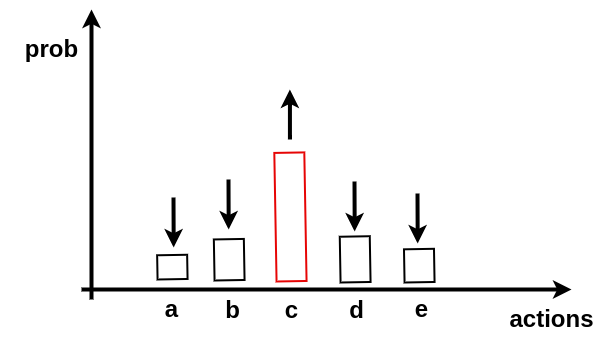

The diagram above was exported from draw.io. Its source (the exported page's mxGraphModel, read from the mxfile embedded in the PNG):
<mxGraphModel dx="1434" dy="875" grid="1" gridSize="10" guides="1" tooltips="1" connect="1" arrows="1" fold="1" page="1" pageScale="1" pageWidth="850" pageHeight="1100" math="0" shadow="0">
  <root>
    <mxCell id="0" />
    <mxCell id="1" parent="0" />
    <mxCell id="aVgMBrd3MpYHUEErq8nm-1" value="" style="endArrow=classic;html=1;rounded=0;strokeWidth=4;" edge="1" parent="1">
      <mxGeometry width="50" height="50" relative="1" as="geometry">
        <mxPoint x="160" y="530" as="sourcePoint" />
        <mxPoint x="160" y="240" as="targetPoint" />
      </mxGeometry>
    </mxCell>
    <mxCell id="aVgMBrd3MpYHUEErq8nm-2" value="" style="endArrow=classic;html=1;rounded=0;strokeWidth=4;" edge="1" parent="1">
      <mxGeometry width="50" height="50" relative="1" as="geometry">
        <mxPoint x="150" y="520" as="sourcePoint" />
        <mxPoint x="640" y="520" as="targetPoint" />
      </mxGeometry>
    </mxCell>
    <mxCell id="aVgMBrd3MpYHUEErq8nm-3" value="" style="rounded=0;whiteSpace=wrap;html=1;rotation=-91;strokeWidth=2;" vertex="1" parent="1">
      <mxGeometry x="228.74" y="482.62" width="24.21" height="30" as="geometry" />
    </mxCell>
    <mxCell id="aVgMBrd3MpYHUEErq8nm-4" value="a" style="text;strokeColor=none;fillColor=none;html=1;fontSize=24;fontStyle=1;verticalAlign=middle;align=center;strokeWidth=2;" vertex="1" parent="1">
      <mxGeometry x="190" y="520" width="100" height="40" as="geometry" />
    </mxCell>
    <mxCell id="aVgMBrd3MpYHUEErq8nm-5" value="b" style="text;strokeColor=none;fillColor=none;html=1;fontSize=24;fontStyle=1;verticalAlign=middle;align=center;strokeWidth=2;" vertex="1" parent="1">
      <mxGeometry x="251" y="521" width="100" height="40" as="geometry" />
    </mxCell>
    <mxCell id="aVgMBrd3MpYHUEErq8nm-6" value="c" style="text;strokeColor=none;fillColor=none;html=1;fontSize=24;fontStyle=1;verticalAlign=middle;align=center;strokeWidth=2;" vertex="1" parent="1">
      <mxGeometry x="310" y="521" width="100" height="40" as="geometry" />
    </mxCell>
    <mxCell id="aVgMBrd3MpYHUEErq8nm-7" value="d" style="text;strokeColor=none;fillColor=none;html=1;fontSize=24;fontStyle=1;verticalAlign=middle;align=center;strokeWidth=2;" vertex="1" parent="1">
      <mxGeometry x="375" y="521" width="100" height="40" as="geometry" />
    </mxCell>
    <mxCell id="aVgMBrd3MpYHUEErq8nm-8" value="e" style="text;strokeColor=none;fillColor=none;html=1;fontSize=24;fontStyle=1;verticalAlign=middle;align=center;strokeWidth=2;" vertex="1" parent="1">
      <mxGeometry x="440" y="520" width="100" height="40" as="geometry" />
    </mxCell>
    <mxCell id="aVgMBrd3MpYHUEErq8nm-9" value="" style="rounded=0;whiteSpace=wrap;html=1;rotation=-91;strokeWidth=2;" vertex="1" parent="1">
      <mxGeometry x="277.17" y="475.21" width="41.05" height="30" as="geometry" />
    </mxCell>
    <mxCell id="aVgMBrd3MpYHUEErq8nm-10" value="" style="rounded=0;whiteSpace=wrap;html=1;rotation=-91;strokeWidth=2;strokeColor=#e60505;" vertex="1" parent="1">
      <mxGeometry x="294.64" y="432.45" width="128.58" height="30" as="geometry" />
    </mxCell>
    <mxCell id="aVgMBrd3MpYHUEErq8nm-11" value="" style="rounded=0;whiteSpace=wrap;html=1;rotation=-91;strokeWidth=2;" vertex="1" parent="1">
      <mxGeometry x="400.78" y="474.86" width="45.76" height="30" as="geometry" />
    </mxCell>
    <mxCell id="aVgMBrd3MpYHUEErq8nm-12" value="" style="rounded=0;whiteSpace=wrap;html=1;rotation=-91;strokeWidth=2;" vertex="1" parent="1">
      <mxGeometry x="471.18" y="481.15" width="33.18" height="30" as="geometry" />
    </mxCell>
    <mxCell id="aVgMBrd3MpYHUEErq8nm-13" value="prob" style="text;strokeColor=none;fillColor=none;html=1;fontSize=24;fontStyle=1;verticalAlign=middle;align=center;strokeWidth=2;" vertex="1" parent="1">
      <mxGeometry x="70" y="260" width="100" height="40" as="geometry" />
    </mxCell>
    <mxCell id="aVgMBrd3MpYHUEErq8nm-14" value="actions" style="text;strokeColor=none;fillColor=none;html=1;fontSize=24;fontStyle=1;verticalAlign=middle;align=center;strokeWidth=2;" vertex="1" parent="1">
      <mxGeometry x="570" y="530" width="100" height="40" as="geometry" />
    </mxCell>
    <mxCell id="aVgMBrd3MpYHUEErq8nm-15" value="" style="endArrow=classic;html=1;rounded=0;strokeWidth=4;" edge="1" parent="1">
      <mxGeometry width="50" height="50" relative="1" as="geometry">
        <mxPoint x="358.43" y="370" as="sourcePoint" />
        <mxPoint x="358.43" y="320" as="targetPoint" />
        <Array as="points">
          <mxPoint x="358.43" y="340" />
        </Array>
      </mxGeometry>
    </mxCell>
    <mxCell id="aVgMBrd3MpYHUEErq8nm-16" value="" style="endArrow=classic;html=1;rounded=0;strokeWidth=4;" edge="1" parent="1">
      <mxGeometry x="-1" y="-51" width="50" height="50" relative="1" as="geometry">
        <mxPoint x="297" y="410" as="sourcePoint" />
        <mxPoint x="297.2" y="460" as="targetPoint" />
        <Array as="points" />
        <mxPoint x="-1" y="-4" as="offset" />
      </mxGeometry>
    </mxCell>
    <mxCell id="aVgMBrd3MpYHUEErq8nm-17" value="" style="endArrow=classic;html=1;rounded=0;strokeWidth=4;" edge="1" parent="1">
      <mxGeometry x="-1" y="-51" width="50" height="50" relative="1" as="geometry">
        <mxPoint x="242" y="428" as="sourcePoint" />
        <mxPoint x="242.20000000000005" y="478" as="targetPoint" />
        <Array as="points" />
        <mxPoint x="-1" y="-4" as="offset" />
      </mxGeometry>
    </mxCell>
    <mxCell id="aVgMBrd3MpYHUEErq8nm-18" value="" style="endArrow=classic;html=1;rounded=0;strokeWidth=4;" edge="1" parent="1">
      <mxGeometry x="-1" y="-51" width="50" height="50" relative="1" as="geometry">
        <mxPoint x="423" y="412" as="sourcePoint" />
        <mxPoint x="423.20000000000005" y="462" as="targetPoint" />
        <Array as="points" />
        <mxPoint x="-1" y="-4" as="offset" />
      </mxGeometry>
    </mxCell>
    <mxCell id="aVgMBrd3MpYHUEErq8nm-19" value="" style="endArrow=classic;html=1;rounded=0;strokeWidth=4;" edge="1" parent="1">
      <mxGeometry x="-1" y="-51" width="50" height="50" relative="1" as="geometry">
        <mxPoint x="486" y="424" as="sourcePoint" />
        <mxPoint x="486.20000000000005" y="474" as="targetPoint" />
        <Array as="points" />
        <mxPoint x="-1" y="-4" as="offset" />
      </mxGeometry>
    </mxCell>
  </root>
</mxGraphModel>